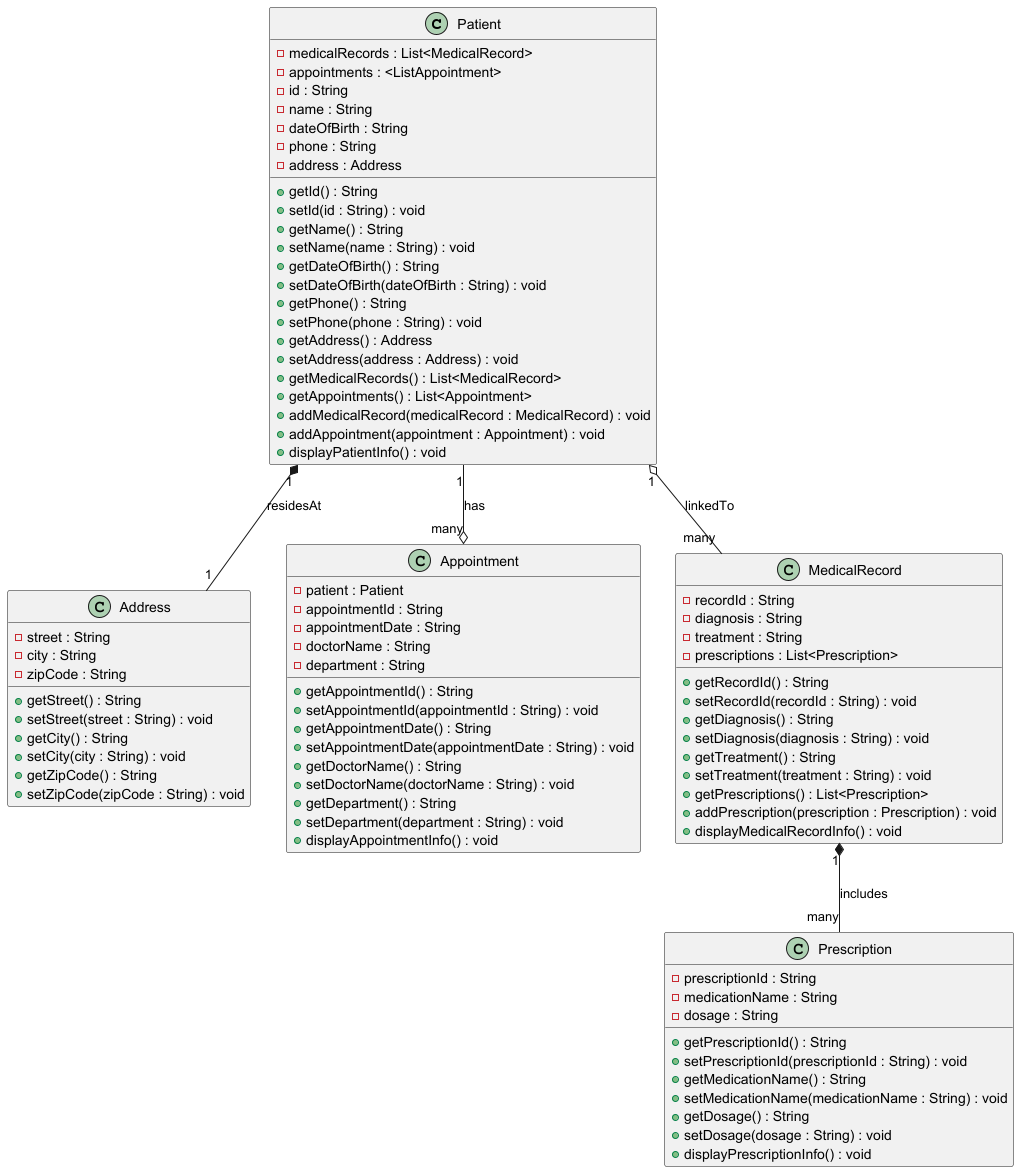

The diagram above was rendered by PlantUML. Its source (embedded in the PNG):
@startuml
class Patient {
    - medicalRecords : List<MedicalRecord>
    - appointments : <ListAppointment>
    - id : String
    - name : String
    - dateOfBirth : String
    - phone : String
    - address : Address
    + getId() : String
    + setId(id : String) : void
    + getName() : String
    + setName(name : String) : void
    + getDateOfBirth() : String
    + setDateOfBirth(dateOfBirth : String) : void
    + getPhone() : String
    + setPhone(phone : String) : void
    + getAddress() : Address
    + setAddress(address : Address) : void
    + getMedicalRecords() : List<MedicalRecord>
    + getAppointments() : List<Appointment>
    + addMedicalRecord(medicalRecord : MedicalRecord) : void
    + addAppointment(appointment : Appointment) : void
    + displayPatientInfo() : void
}

class Address {
    - street : String
    - city : String
    - zipCode : String
    + getStreet() : String
    + setStreet(street : String) : void
    + getCity() : String
    + setCity(city : String) : void
    + getZipCode() : String
    + setZipCode(zipCode : String) : void
}

class Appointment {
    - patient : Patient
    - appointmentId : String
    - appointmentDate : String
    - doctorName : String
    - department : String
    + getAppointmentId() : String
    + setAppointmentId(appointmentId : String) : void
    + getAppointmentDate() : String
    + setAppointmentDate(appointmentDate : String) : void
    + getDoctorName() : String
    + setDoctorName(doctorName : String) : void
    + getDepartment() : String
    + setDepartment(department : String) : void
    + displayAppointmentInfo() : void
}

class MedicalRecord {
    - recordId : String
    - diagnosis : String
    - treatment : String
    - prescriptions : List<Prescription>
    + getRecordId() : String
    + setRecordId(recordId : String) : void
    + getDiagnosis() : String
    + setDiagnosis(diagnosis : String) : void
    + getTreatment() : String
    + setTreatment(treatment : String) : void
    + getPrescriptions() : List<Prescription>
    + addPrescription(prescription : Prescription) : void
    + displayMedicalRecordInfo() : void
}

class Prescription {
    - prescriptionId : String
    - medicationName : String
    - dosage : String
    + getPrescriptionId() : String
    + setPrescriptionId(prescriptionId : String) : void
    + getMedicationName() : String
    + setMedicationName(medicationName : String) : void
    + getDosage() : String
    + setDosage(dosage : String) : void
    + displayPrescriptionInfo() : void
}

Patient "1" *-- "1" Address : residesAt
Patient "1" --o "many" Appointment : has
Patient "1" o-- "many" MedicalRecord : linkedTo
MedicalRecord "1" *-- "many" Prescription : includes
@enduml